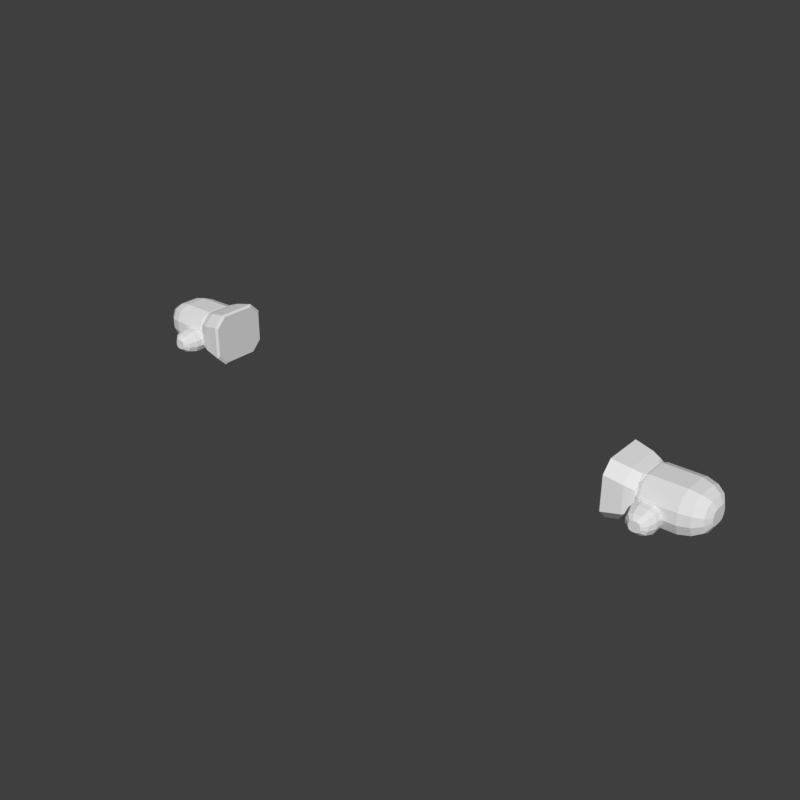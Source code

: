 # Source: hands-glove-work-hero-f.blend  (saved by Blender 5.2.45; exported with 4.5.12 LTS)
import bpy
from mathutils import Matrix  # noqa: F401  (used for matrix-valued properties, if any)

bpy.ops.wm.read_factory_settings(use_empty=True)
scene = bpy.context.scene
scene.name = 'Scene'

# ---- world
world_preview = bpy.data.worlds.new('Preview'); scene.world = world_preview
world_preview.use_nodes = True; world_preview.node_tree.nodes.clear()
_N = world_preview.node_tree.nodes; _L = world_preview.node_tree.links
n0 = _N.new('ShaderNodeBackground'); n0.name = 'Background'; n0.location = (-200, 100)
n0.inputs[0].default_value = (0.05, 0.05, 0.05, 1.0)
n1 = _N.new('ShaderNodeOutputWorld'); n1.name = 'World Output'; n1.location = (200, 100)
_L.new(n0.outputs[0], n1.inputs[0])
n1.is_active_output = True
world_preview.color = (0.807, 0.807, 0.807)

# ---- meshes
me_part_hands = bpy.data.meshes.new('part_hands')
me_part_hands.from_pydata([(0.7, 0.066, 1.261), (0.7, 0.05546, 1.287), (0.7, 0.03, 1.297), (0.7, -0.03, 1.297), (0.7, -0.05546, 1.287), (0.7, -0.066, 1.261), (0.7, -0.066, 1.229), (0.7, -0.05546, 1.204), (0.7, -0.03, 1.193), (0.7, 0.03, 1.193), (0.7, 0.05546, 1.204), (0.7, 0.066, 1.229), (0.725, 0.074, 1.261), (0.725, 0.0617, 1.291), (0.725, 0.032, 1.303), (0.725, -0.032, 1.303), (0.725, -0.0617, 1.291), (0.725, -0.074, 1.261), (0.725, -0.074, 1.229), (0.725, -0.0617, 1.2), (0.725, -0.032, 1.187), (0.725, 0.032, 1.187), (0.725, 0.0617, 1.2), (0.725, 0.074, 1.229), (0.82, 0.074, 1.261), (0.82, 0.0617, 1.291), (0.82, 0.032, 1.303), (0.82, -0.032, 1.303), (0.82, -0.0617, 1.291), (0.82, -0.074, 1.261), (0.82, -0.074, 1.229), (0.82, -0.0617, 1.2), (0.82, -0.032, 1.187), (0.82, 0.032, 1.187), (0.82, 0.0617, 1.2), (0.82, 0.074, 1.229), (0.85, 0.066, 1.259), (0.85, 0.05487, 1.286), (0.85, 0.028, 1.297), (0.85, -0.028, 1.297), (0.85, -0.05487, 1.286), (0.85, -0.066, 1.259), (0.85, -0.066, 1.231), (0.85, -0.05487, 1.205), (0.85, -0.028, 1.193), (0.85, 0.028, 1.193), (0.85, 0.05487, 1.205), (0.85, 0.066, 1.231), (0.872, 0.05, 1.255), (0.872, 0.04121, 1.277), (0.872, 0.02, 1.285), (0.872, -0.02, 1.285), (0.872, -0.04121, 1.277), (0.872, -0.05, 1.255), (0.872, -0.05, 1.235), (0.872, -0.04121, 1.214), (0.872, -0.02, 1.205), (0.872, 0.02, 1.205), (0.872, 0.04121, 1.214), (0.872, 0.05, 1.235), (0.883, 0.028, 1.251), (0.883, 0.02331, 1.263), (0.883, 0.012, 1.267), (0.883, -0.012, 1.267), (0.883, -0.02331, 1.263), (0.883, -0.028, 1.251), (0.883, -0.028, 1.239), (0.883, -0.02331, 1.228), (0.883, -0.012, 1.223), (0.883, 0.012, 1.223), (0.883, 0.02331, 1.228), (0.883, 0.028, 1.239), (0.786, -0.04, 1.234), (0.7793, -0.04, 1.251), (0.763, -0.04, 1.257), (0.737, -0.04, 1.257), (0.7207, -0.04, 1.251), (0.714, -0.04, 1.234), (0.714, -0.04, 1.216), (0.7207, -0.04, 1.2), (0.737, -0.04, 1.193), (0.763, -0.04, 1.193), (0.7793, -0.04, 1.2), (0.786, -0.04, 1.216), (0.786, -0.095, 1.234), (0.7793, -0.095, 1.251), (0.763, -0.095, 1.257), (0.737, -0.095, 1.257), (0.7207, -0.095, 1.251), (0.714, -0.095, 1.234), (0.714, -0.095, 1.216), (0.7207, -0.095, 1.2), (0.737, -0.095, 1.193), (0.763, -0.095, 1.193), (0.7793, -0.095, 1.2), (0.786, -0.095, 1.216), (0.779, -0.118, 1.231), (0.7734, -0.118, 1.245), (0.76, -0.118, 1.25), (0.74, -0.118, 1.25), (0.7266, -0.118, 1.245), (0.721, -0.118, 1.231), (0.721, -0.118, 1.219), (0.7266, -0.118, 1.206), (0.74, -0.118, 1.2), (0.76, -0.118, 1.2), (0.7734, -0.118, 1.206), (0.779, -0.118, 1.219), (0.765, -0.13, 1.229), (0.7621, -0.13, 1.236), (0.755, -0.13, 1.239), (0.745, -0.13, 1.239), (0.7379, -0.13, 1.236), (0.735, -0.13, 1.229), (0.735, -0.13, 1.221), (0.7379, -0.13, 1.214), (0.745, -0.13, 1.211), (0.755, -0.13, 1.211), (0.7621, -0.13, 1.214), (0.765, -0.13, 1.221), (0.635, 0.08, 1.287), (0.635, 0.05, 1.317), (0.635, -0.05, 1.317), (0.635, -0.08, 1.287), (0.635, -0.08, 1.203), (0.635, -0.05, 1.173), (0.635, 0.05, 1.173), (0.635, 0.08, 1.203), (0.64, 0.086, 1.293), (0.64, 0.056, 1.323), (0.64, -0.056, 1.323), (0.64, -0.086, 1.293), (0.64, -0.086, 1.197), (0.64, -0.056, 1.167), (0.64, 0.056, 1.167), (0.64, 0.086, 1.197), (0.69, 0.08, 1.283), (0.69, 0.05, 1.313), (0.69, -0.05, 1.313), (0.69, -0.08, 1.283), (0.69, -0.08, 1.207), (0.69, -0.05, 1.177), (0.69, 0.05, 1.177), (0.69, 0.08, 1.207), (0.715, 0.072, 1.275), (0.715, 0.042, 1.305), (0.715, -0.042, 1.305), (0.715, -0.072, 1.275), (0.715, -0.072, 1.215), (0.715, -0.042, 1.185), (0.715, 0.042, 1.185), (0.715, 0.072, 1.215), (-0.7, 0.066, 1.261), (-0.7, 0.05546, 1.287), (-0.725, 0.0617, 1.291), (-0.725, 0.074, 1.261), (-0.7, 0.03, 1.297), (-0.725, 0.032, 1.303), (-0.7, -0.03, 1.297), (-0.725, -0.032, 1.303), (-0.7, -0.05546, 1.287), (-0.725, -0.0617, 1.291), (-0.7, -0.066, 1.261), (-0.725, -0.074, 1.261), (-0.7, -0.066, 1.229), (-0.725, -0.074, 1.229), (-0.7, -0.05546, 1.204), (-0.725, -0.0617, 1.2), (-0.7, -0.03, 1.193), (-0.725, -0.032, 1.187), (-0.7, 0.03, 1.193), (-0.725, 0.032, 1.187), (-0.7, 0.05546, 1.204), (-0.725, 0.0617, 1.2), (-0.7, 0.066, 1.229), (-0.725, 0.074, 1.229), (-0.82, 0.0617, 1.291), (-0.82, 0.074, 1.261), (-0.82, 0.032, 1.303), (-0.82, -0.032, 1.303), (-0.82, -0.0617, 1.291), (-0.82, -0.074, 1.261), (-0.82, -0.074, 1.229), (-0.82, -0.0617, 1.2), (-0.82, -0.032, 1.187), (-0.82, 0.032, 1.187), (-0.82, 0.0617, 1.2), (-0.82, 0.074, 1.229), (-0.85, 0.05487, 1.286), (-0.85, 0.066, 1.259), (-0.85, 0.028, 1.297), (-0.85, -0.028, 1.297), (-0.85, -0.05487, 1.286), (-0.85, -0.066, 1.259), (-0.85, -0.066, 1.231), (-0.85, -0.05487, 1.205), (-0.85, -0.028, 1.193), (-0.85, 0.028, 1.193), (-0.85, 0.05487, 1.205), (-0.85, 0.066, 1.231), (-0.872, 0.04121, 1.277), (-0.872, 0.05, 1.255), (-0.872, 0.02, 1.285), (-0.872, -0.02, 1.285), (-0.872, -0.04121, 1.277), (-0.872, -0.05, 1.255), (-0.872, -0.05, 1.235), (-0.872, -0.04121, 1.214), (-0.872, -0.02, 1.205), (-0.872, 0.02, 1.205), (-0.872, 0.04121, 1.214), (-0.872, 0.05, 1.235), (-0.883, 0.02331, 1.263), (-0.883, 0.028, 1.251), (-0.883, 0.012, 1.267), (-0.883, -0.012, 1.267), (-0.883, -0.02331, 1.263), (-0.883, -0.028, 1.251), (-0.883, -0.028, 1.239), (-0.883, -0.02331, 1.228), (-0.883, -0.012, 1.223), (-0.883, 0.012, 1.223), (-0.883, 0.02331, 1.228), (-0.883, 0.028, 1.239), (-0.786, -0.04, 1.234), (-0.7793, -0.04, 1.251), (-0.7793, -0.095, 1.251), (-0.786, -0.095, 1.234), (-0.763, -0.04, 1.257), (-0.763, -0.095, 1.257), (-0.737, -0.04, 1.257), (-0.737, -0.095, 1.257), (-0.7207, -0.04, 1.251), (-0.7207, -0.095, 1.251), (-0.714, -0.04, 1.234), (-0.714, -0.095, 1.234), (-0.714, -0.04, 1.216), (-0.714, -0.095, 1.216), (-0.7207, -0.04, 1.2), (-0.7207, -0.095, 1.2), (-0.737, -0.04, 1.193), (-0.737, -0.095, 1.193), (-0.763, -0.04, 1.193), (-0.763, -0.095, 1.193), (-0.7793, -0.04, 1.2), (-0.7793, -0.095, 1.2), (-0.786, -0.04, 1.216), (-0.786, -0.095, 1.216), (-0.7734, -0.118, 1.245), (-0.779, -0.118, 1.231), (-0.76, -0.118, 1.25), (-0.74, -0.118, 1.25), (-0.7266, -0.118, 1.245), (-0.721, -0.118, 1.231), (-0.721, -0.118, 1.219), (-0.7266, -0.118, 1.206), (-0.74, -0.118, 1.2), (-0.76, -0.118, 1.2), (-0.7734, -0.118, 1.206), (-0.779, -0.118, 1.219), (-0.7621, -0.13, 1.236), (-0.765, -0.13, 1.229), (-0.755, -0.13, 1.239), (-0.745, -0.13, 1.239), (-0.7379, -0.13, 1.236), (-0.735, -0.13, 1.229), (-0.735, -0.13, 1.221), (-0.7379, -0.13, 1.214), (-0.745, -0.13, 1.211), (-0.755, -0.13, 1.211), (-0.7621, -0.13, 1.214), (-0.765, -0.13, 1.221), (-0.635, 0.08, 1.287), (-0.635, 0.05, 1.317), (-0.64, 0.056, 1.323), (-0.64, 0.086, 1.293), (-0.635, -0.05, 1.317), (-0.64, -0.056, 1.323), (-0.635, -0.08, 1.287), (-0.64, -0.086, 1.293), (-0.635, -0.08, 1.203), (-0.64, -0.086, 1.197), (-0.635, -0.05, 1.173), (-0.64, -0.056, 1.167), (-0.635, 0.05, 1.173), (-0.64, 0.056, 1.167), (-0.635, 0.08, 1.203), (-0.64, 0.086, 1.197), (-0.69, 0.05, 1.313), (-0.69, 0.08, 1.283), (-0.69, -0.05, 1.313), (-0.69, -0.08, 1.283), (-0.69, -0.08, 1.207), (-0.69, -0.05, 1.177), (-0.69, 0.05, 1.177), (-0.69, 0.08, 1.207), (-0.715, 0.042, 1.305), (-0.715, 0.072, 1.275), (-0.715, -0.042, 1.305), (-0.715, -0.072, 1.275), (-0.715, -0.072, 1.215), (-0.715, -0.042, 1.185), (-0.715, 0.042, 1.185), (-0.715, 0.072, 1.215)], [], [(0, 1, 13, 12), (1, 2, 14, 13), (2, 3, 15, 14), (3, 4, 16, 15), (4, 5, 17, 16), (5, 6, 18, 17), (6, 7, 19, 18), (7, 8, 20, 19), (8, 9, 21, 20), (9, 10, 22, 21), (10, 11, 23, 22), (11, 0, 12, 23), (12, 13, 25, 24), (13, 14, 26, 25), (14, 15, 27, 26), (15, 16, 28, 27), (16, 17, 29, 28), (17, 18, 30, 29), (18, 19, 31, 30), (19, 20, 32, 31), (20, 21, 33, 32), (21, 22, 34, 33), (22, 23, 35, 34), (23, 12, 24, 35), (24, 25, 37, 36), (25, 26, 38, 37), (26, 27, 39, 38), (27, 28, 40, 39), (28, 29, 41, 40), (29, 30, 42, 41), (30, 31, 43, 42), (31, 32, 44, 43), (32, 33, 45, 44), (33, 34, 46, 45), (34, 35, 47, 46), (35, 24, 36, 47), (36, 37, 49, 48), (37, 38, 50, 49), (38, 39, 51, 50), (39, 40, 52, 51), (40, 41, 53, 52), (41, 42, 54, 53), (42, 43, 55, 54), (43, 44, 56, 55), (44, 45, 57, 56), (45, 46, 58, 57), (46, 47, 59, 58), (47, 36, 48, 59), (48, 49, 61, 60), (49, 50, 62, 61), (50, 51, 63, 62), (51, 52, 64, 63), (52, 53, 65, 64), (53, 54, 66, 65), (54, 55, 67, 66), (55, 56, 68, 67), (56, 57, 69, 68), (57, 58, 70, 69), (58, 59, 71, 70), (59, 48, 60, 71), (11, 10, 9, 8), (11, 8, 7, 6), (11, 6, 5, 4), (11, 4, 3, 2), (11, 2, 1, 0), (60, 61, 62, 63), (60, 63, 64, 65), (60, 65, 66, 67), (60, 67, 68, 69), (60, 69, 70, 71), (72, 73, 85, 84), (73, 74, 86, 85), (74, 75, 87, 86), (75, 76, 88, 87), (76, 77, 89, 88), (77, 78, 90, 89), (78, 79, 91, 90), (79, 80, 92, 91), (80, 81, 93, 92), (81, 82, 94, 93), (82, 83, 95, 94), (83, 72, 84, 95), (84, 85, 97, 96), (85, 86, 98, 97), (86, 87, 99, 98), (87, 88, 100, 99), (88, 89, 101, 100), (89, 90, 102, 101), (90, 91, 103, 102), (91, 92, 104, 103), (92, 93, 105, 104), (93, 94, 106, 105), (94, 95, 107, 106), (95, 84, 96, 107), (96, 97, 109, 108), (97, 98, 110, 109), (98, 99, 111, 110), (99, 100, 112, 111), (100, 101, 113, 112), (101, 102, 114, 113), (102, 103, 115, 114), (103, 104, 116, 115), (104, 105, 117, 116), (105, 106, 118, 117), (106, 107, 119, 118), (107, 96, 108, 119), (83, 82, 81, 80), (83, 80, 79, 78), (83, 78, 77, 76), (83, 76, 75, 74), (83, 74, 73, 72), (108, 109, 110, 111), (108, 111, 112, 113), (108, 113, 114, 115), (108, 115, 116, 117), (108, 117, 118, 119), (120, 121, 129, 128), (121, 122, 130, 129), (122, 123, 131, 130), (123, 124, 132, 131), (124, 125, 133, 132), (125, 126, 134, 133), (126, 127, 135, 134), (127, 120, 128, 135), (128, 129, 137, 136), (129, 130, 138, 137), (130, 131, 139, 138), (131, 132, 140, 139), (132, 133, 141, 140), (133, 134, 142, 141), (134, 135, 143, 142), (135, 128, 136, 143), (136, 137, 145, 144), (137, 138, 146, 145), (138, 139, 147, 146), (139, 140, 148, 147), (140, 141, 149, 148), (141, 142, 150, 149), (142, 143, 151, 150), (143, 136, 144, 151), (127, 126, 125, 124), (127, 124, 123, 122), (127, 122, 121, 120), (144, 145, 146, 147), (144, 147, 148, 149), (144, 149, 150, 151), (152, 155, 154, 153), (153, 154, 157, 156), (156, 157, 159, 158), (158, 159, 161, 160), (160, 161, 163, 162), (162, 163, 165, 164), (164, 165, 167, 166), (166, 167, 169, 168), (168, 169, 171, 170), (170, 171, 173, 172), (172, 173, 175, 174), (174, 175, 155, 152), (155, 177, 176, 154), (154, 176, 178, 157), (157, 178, 179, 159), (159, 179, 180, 161), (161, 180, 181, 163), (163, 181, 182, 165), (165, 182, 183, 167), (167, 183, 184, 169), (169, 184, 185, 171), (171, 185, 186, 173), (173, 186, 187, 175), (175, 187, 177, 155), (177, 189, 188, 176), (176, 188, 190, 178), (178, 190, 191, 179), (179, 191, 192, 180), (180, 192, 193, 181), (181, 193, 194, 182), (182, 194, 195, 183), (183, 195, 196, 184), (184, 196, 197, 185), (185, 197, 198, 186), (186, 198, 199, 187), (187, 199, 189, 177), (189, 201, 200, 188), (188, 200, 202, 190), (190, 202, 203, 191), (191, 203, 204, 192), (192, 204, 205, 193), (193, 205, 206, 194), (194, 206, 207, 195), (195, 207, 208, 196), (196, 208, 209, 197), (197, 209, 210, 198), (198, 210, 211, 199), (199, 211, 201, 189), (201, 213, 212, 200), (200, 212, 214, 202), (202, 214, 215, 203), (203, 215, 216, 204), (204, 216, 217, 205), (205, 217, 218, 206), (206, 218, 219, 207), (207, 219, 220, 208), (208, 220, 221, 209), (209, 221, 222, 210), (210, 222, 223, 211), (211, 223, 213, 201), (174, 168, 170, 172), (174, 164, 166, 168), (174, 160, 162, 164), (174, 156, 158, 160), (174, 152, 153, 156), (213, 215, 214, 212), (213, 217, 216, 215), (213, 219, 218, 217), (213, 221, 220, 219), (213, 223, 222, 221), (224, 227, 226, 225), (225, 226, 229, 228), (228, 229, 231, 230), (230, 231, 233, 232), (232, 233, 235, 234), (234, 235, 237, 236), (236, 237, 239, 238), (238, 239, 241, 240), (240, 241, 243, 242), (242, 243, 245, 244), (244, 245, 247, 246), (246, 247, 227, 224), (227, 249, 248, 226), (226, 248, 250, 229), (229, 250, 251, 231), (231, 251, 252, 233), (233, 252, 253, 235), (235, 253, 254, 237), (237, 254, 255, 239), (239, 255, 256, 241), (241, 256, 257, 243), (243, 257, 258, 245), (245, 258, 259, 247), (247, 259, 249, 227), (249, 261, 260, 248), (248, 260, 262, 250), (250, 262, 263, 251), (251, 263, 264, 252), (252, 264, 265, 253), (253, 265, 266, 254), (254, 266, 267, 255), (255, 267, 268, 256), (256, 268, 269, 257), (257, 269, 270, 258), (258, 270, 271, 259), (259, 271, 261, 249), (246, 240, 242, 244), (246, 236, 238, 240), (246, 232, 234, 236), (246, 228, 230, 232), (246, 224, 225, 228), (261, 263, 262, 260), (261, 265, 264, 263), (261, 267, 266, 265), (261, 269, 268, 267), (261, 271, 270, 269), (272, 275, 274, 273), (273, 274, 277, 276), (276, 277, 279, 278), (278, 279, 281, 280), (280, 281, 283, 282), (282, 283, 285, 284), (284, 285, 287, 286), (286, 287, 275, 272), (275, 289, 288, 274), (274, 288, 290, 277), (277, 290, 291, 279), (279, 291, 292, 281), (281, 292, 293, 283), (283, 293, 294, 285), (285, 294, 295, 287), (287, 295, 289, 275), (289, 297, 296, 288), (288, 296, 298, 290), (290, 298, 299, 291), (291, 299, 300, 292), (292, 300, 301, 293), (293, 301, 302, 294), (294, 302, 303, 295), (295, 303, 297, 289), (286, 280, 282, 284), (286, 276, 278, 280), (286, 272, 273, 276), (297, 299, 298, 296), (297, 301, 300, 299), (297, 303, 302, 301)])
me_part_hands.update()

# ---- objects
ob_part_hands = bpy.data.objects.new('part_hands', me_part_hands)

# ---- transforms, parenting, visibility, modifiers, constraints
ob_part_hands.location = (0.0, 0.0, 0.0)

# ---- collection membership
scene.collection.objects.link(ob_part_hands)

# ---- scene / render settings (as saved in the file)
scene.frame_start = 1; scene.frame_end = 250; scene.frame_set(1)
scene.render.engine = 'BLENDER_WORKBENCH'
scene.render.image_settings.color_mode = 'RGB'
scene.render.resolution_x = 384
scene.render.resolution_y = 384
scene.render.fps = 30
scene.render.bake_bias = 0.0
scene.render.bake_samples = 0
scene.render.compositor_device = 'GPU'
scene.eevee.use_volume_custom_range = False
scene.eevee.fast_gi_thickness_near = 0.1
scene.eevee.fast_gi_thickness_far = 0.0
scene.eevee.ray_tracing_options.screen_trace_thickness = 0.1
scene.view_settings.view_transform = 'Standard'
bpy.context.view_layer.update()

# ---- added for rendering (the .blend has no active camera and no usable light): camera, sun
cam_auto = bpy.data.cameras.new('AutoCamera')
cam_auto.lens = 50.0
cam_auto.sensor_width = 36.0
cam_auto.clip_end = 1000.0
ob_auto_camera = bpy.data.objects.new('AutoCamera', cam_auto)
scene.collection.objects.link(ob_auto_camera)
ob_auto_camera.location = (1.65244, -2.00493, 2.56735)
ob_auto_camera.rotation_euler = (1.09748, -7.21219e-08, 0.694738)
scene.camera = ob_auto_camera
light_auto_sun = bpy.data.lights.new('AutoSun', 'SUN')
light_auto_sun.energy = 3.0
light_auto_sun.angle = 0.0523599
ob_auto_sun = bpy.data.objects.new('AutoSun', light_auto_sun)
scene.collection.objects.link(ob_auto_sun)
ob_auto_sun.rotation_euler = (0.872665, 0.174533, 0.523599)
bpy.context.view_layer.update()
